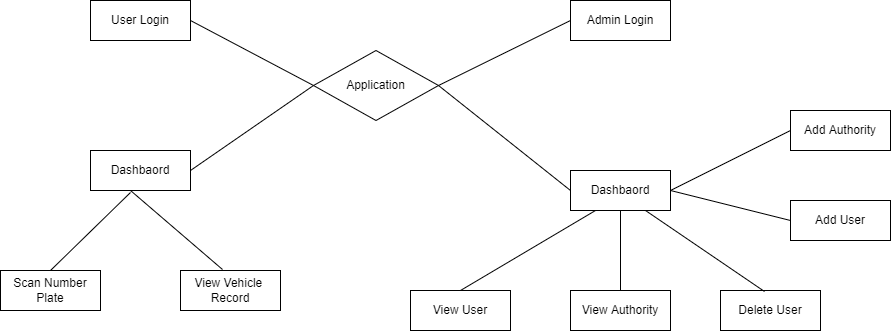

The diagram above was exported from draw.io. Its source (the exported page's mxGraphModel, read from the mxfile embedded in the PNG):
<mxGraphModel dx="1085" dy="704" grid="1" gridSize="10" guides="1" tooltips="1" connect="1" arrows="1" fold="1" page="1" pageScale="1" pageWidth="850" pageHeight="1100" math="0" shadow="0" extFonts="Permanent Marker^https://fonts.googleapis.com/css?family=Permanent+Marker">
  <root>
    <mxCell id="0" />
    <mxCell id="1" parent="0" />
    <mxCell id="GukQTnI0JmYhyIC3CPAX-1" value="User Login" style="whiteSpace=wrap;html=1;align=center;" parent="1" vertex="1">
      <mxGeometry x="140" y="130" width="100" height="40" as="geometry" />
    </mxCell>
    <mxCell id="GukQTnI0JmYhyIC3CPAX-2" value="Application" style="shape=rhombus;perimeter=rhombusPerimeter;whiteSpace=wrap;html=1;align=center;" parent="1" vertex="1">
      <mxGeometry x="363" y="180" width="125" height="70" as="geometry" />
    </mxCell>
    <mxCell id="F-kF_AA00jMaLti96sMs-3" value="" style="endArrow=none;html=1;rounded=0;exitX=1;exitY=0.5;exitDx=0;exitDy=0;entryX=0;entryY=0.5;entryDx=0;entryDy=0;" edge="1" parent="1" source="GukQTnI0JmYhyIC3CPAX-1" target="GukQTnI0JmYhyIC3CPAX-2">
      <mxGeometry width="50" height="50" relative="1" as="geometry">
        <mxPoint x="400" y="320" as="sourcePoint" />
        <mxPoint x="360" y="210" as="targetPoint" />
      </mxGeometry>
    </mxCell>
    <mxCell id="F-kF_AA00jMaLti96sMs-5" value="Dashbaord" style="whiteSpace=wrap;html=1;align=center;" vertex="1" parent="1">
      <mxGeometry x="140" y="280" width="100" height="40" as="geometry" />
    </mxCell>
    <mxCell id="F-kF_AA00jMaLti96sMs-6" value="" style="endArrow=none;html=1;rounded=0;exitX=1;exitY=0.5;exitDx=0;exitDy=0;entryX=0;entryY=0.5;entryDx=0;entryDy=0;" edge="1" parent="1" source="F-kF_AA00jMaLti96sMs-5" target="GukQTnI0JmYhyIC3CPAX-2">
      <mxGeometry width="50" height="50" relative="1" as="geometry">
        <mxPoint x="330" y="325" as="sourcePoint" />
        <mxPoint x="380" y="275" as="targetPoint" />
      </mxGeometry>
    </mxCell>
    <mxCell id="F-kF_AA00jMaLti96sMs-7" value="Scan Number&lt;br&gt;Plate" style="whiteSpace=wrap;html=1;align=center;" vertex="1" parent="1">
      <mxGeometry x="50" y="400" width="100" height="40" as="geometry" />
    </mxCell>
    <mxCell id="F-kF_AA00jMaLti96sMs-8" value="View Vehicle&amp;nbsp;&lt;br&gt;Record" style="whiteSpace=wrap;html=1;align=center;" vertex="1" parent="1">
      <mxGeometry x="230" y="400" width="100" height="40" as="geometry" />
    </mxCell>
    <mxCell id="F-kF_AA00jMaLti96sMs-9" value="View User" style="whiteSpace=wrap;html=1;align=center;" vertex="1" parent="1">
      <mxGeometry x="460" y="420" width="100" height="40" as="geometry" />
    </mxCell>
    <mxCell id="F-kF_AA00jMaLti96sMs-10" value="Dashbaord" style="whiteSpace=wrap;html=1;align=center;" vertex="1" parent="1">
      <mxGeometry x="620" y="300" width="100" height="40" as="geometry" />
    </mxCell>
    <mxCell id="F-kF_AA00jMaLti96sMs-13" value="Admin Login" style="whiteSpace=wrap;html=1;align=center;" vertex="1" parent="1">
      <mxGeometry x="620" y="130" width="100" height="40" as="geometry" />
    </mxCell>
    <mxCell id="F-kF_AA00jMaLti96sMs-14" value="" style="endArrow=none;html=1;rounded=0;exitX=1;exitY=0.5;exitDx=0;exitDy=0;entryX=0;entryY=0.5;entryDx=0;entryDy=0;" edge="1" parent="1" source="GukQTnI0JmYhyIC3CPAX-2" target="F-kF_AA00jMaLti96sMs-13">
      <mxGeometry width="50" height="50" relative="1" as="geometry">
        <mxPoint x="520" y="200" as="sourcePoint" />
        <mxPoint x="643" y="265" as="targetPoint" />
      </mxGeometry>
    </mxCell>
    <mxCell id="F-kF_AA00jMaLti96sMs-15" value="" style="endArrow=none;html=1;rounded=0;exitX=1;exitY=0.5;exitDx=0;exitDy=0;entryX=0;entryY=0.5;entryDx=0;entryDy=0;" edge="1" parent="1" source="GukQTnI0JmYhyIC3CPAX-2" target="F-kF_AA00jMaLti96sMs-10">
      <mxGeometry width="50" height="50" relative="1" as="geometry">
        <mxPoint x="450" y="320" as="sourcePoint" />
        <mxPoint x="582" y="255" as="targetPoint" />
      </mxGeometry>
    </mxCell>
    <mxCell id="F-kF_AA00jMaLti96sMs-16" value="" style="endArrow=none;html=1;rounded=0;exitX=0.5;exitY=0;exitDx=0;exitDy=0;entryX=0.4;entryY=1.05;entryDx=0;entryDy=0;entryPerimeter=0;" edge="1" parent="1" source="F-kF_AA00jMaLti96sMs-7" target="F-kF_AA00jMaLti96sMs-5">
      <mxGeometry width="50" height="50" relative="1" as="geometry">
        <mxPoint x="170" y="390" as="sourcePoint" />
        <mxPoint x="220" y="340" as="targetPoint" />
      </mxGeometry>
    </mxCell>
    <mxCell id="F-kF_AA00jMaLti96sMs-17" value="" style="endArrow=none;html=1;rounded=0;exitX=0.42;exitY=-0.025;exitDx=0;exitDy=0;entryX=0.4;entryY=1;entryDx=0;entryDy=0;entryPerimeter=0;exitPerimeter=0;" edge="1" parent="1" source="F-kF_AA00jMaLti96sMs-8" target="F-kF_AA00jMaLti96sMs-5">
      <mxGeometry width="50" height="50" relative="1" as="geometry">
        <mxPoint x="250" y="388" as="sourcePoint" />
        <mxPoint x="330" y="310" as="targetPoint" />
      </mxGeometry>
    </mxCell>
    <mxCell id="F-kF_AA00jMaLti96sMs-19" value="View Authority" style="whiteSpace=wrap;html=1;align=center;" vertex="1" parent="1">
      <mxGeometry x="620" y="420" width="100" height="40" as="geometry" />
    </mxCell>
    <mxCell id="F-kF_AA00jMaLti96sMs-20" value="Delete User" style="whiteSpace=wrap;html=1;align=center;" vertex="1" parent="1">
      <mxGeometry x="770" y="420" width="100" height="40" as="geometry" />
    </mxCell>
    <mxCell id="F-kF_AA00jMaLti96sMs-21" value="Add User" style="whiteSpace=wrap;html=1;align=center;" vertex="1" parent="1">
      <mxGeometry x="840" y="330" width="100" height="40" as="geometry" />
    </mxCell>
    <mxCell id="F-kF_AA00jMaLti96sMs-22" value="Add Authority" style="whiteSpace=wrap;html=1;align=center;" vertex="1" parent="1">
      <mxGeometry x="840" y="240" width="100" height="40" as="geometry" />
    </mxCell>
    <mxCell id="F-kF_AA00jMaLti96sMs-23" value="" style="endArrow=none;html=1;rounded=0;exitX=1;exitY=0.5;exitDx=0;exitDy=0;entryX=0;entryY=0.5;entryDx=0;entryDy=0;" edge="1" parent="1" source="F-kF_AA00jMaLti96sMs-10" target="F-kF_AA00jMaLti96sMs-22">
      <mxGeometry width="50" height="50" relative="1" as="geometry">
        <mxPoint x="770" y="360" as="sourcePoint" />
        <mxPoint x="820" y="310" as="targetPoint" />
      </mxGeometry>
    </mxCell>
    <mxCell id="F-kF_AA00jMaLti96sMs-24" value="" style="endArrow=none;html=1;rounded=0;exitX=1;exitY=0.5;exitDx=0;exitDy=0;entryX=0;entryY=0.5;entryDx=0;entryDy=0;" edge="1" parent="1" source="F-kF_AA00jMaLti96sMs-10" target="F-kF_AA00jMaLti96sMs-21">
      <mxGeometry width="50" height="50" relative="1" as="geometry">
        <mxPoint x="770" y="360" as="sourcePoint" />
        <mxPoint x="820" y="310" as="targetPoint" />
      </mxGeometry>
    </mxCell>
    <mxCell id="F-kF_AA00jMaLti96sMs-25" value="" style="endArrow=none;html=1;rounded=0;exitX=0.5;exitY=0;exitDx=0;exitDy=0;entryX=0.25;entryY=1;entryDx=0;entryDy=0;" edge="1" parent="1" source="F-kF_AA00jMaLti96sMs-9" target="F-kF_AA00jMaLti96sMs-10">
      <mxGeometry width="50" height="50" relative="1" as="geometry">
        <mxPoint x="770" y="360" as="sourcePoint" />
        <mxPoint x="820" y="310" as="targetPoint" />
      </mxGeometry>
    </mxCell>
    <mxCell id="F-kF_AA00jMaLti96sMs-26" value="" style="endArrow=none;html=1;rounded=0;exitX=0.5;exitY=0;exitDx=0;exitDy=0;entryX=0.5;entryY=1;entryDx=0;entryDy=0;" edge="1" parent="1" source="F-kF_AA00jMaLti96sMs-19" target="F-kF_AA00jMaLti96sMs-10">
      <mxGeometry width="50" height="50" relative="1" as="geometry">
        <mxPoint x="770" y="360" as="sourcePoint" />
        <mxPoint x="820" y="310" as="targetPoint" />
      </mxGeometry>
    </mxCell>
    <mxCell id="F-kF_AA00jMaLti96sMs-27" value="" style="endArrow=none;html=1;rounded=0;exitX=0.44;exitY=0.025;exitDx=0;exitDy=0;exitPerimeter=0;entryX=0.75;entryY=1;entryDx=0;entryDy=0;" edge="1" parent="1" source="F-kF_AA00jMaLti96sMs-20" target="F-kF_AA00jMaLti96sMs-10">
      <mxGeometry width="50" height="50" relative="1" as="geometry">
        <mxPoint x="770" y="360" as="sourcePoint" />
        <mxPoint x="820" y="310" as="targetPoint" />
      </mxGeometry>
    </mxCell>
  </root>
</mxGraphModel>